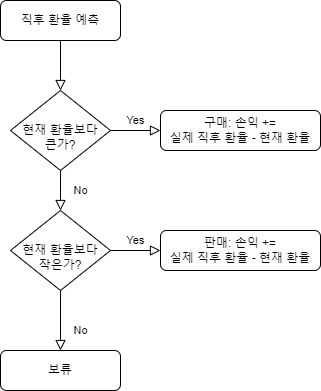

The diagram above was exported from draw.io. Its source (the exported page's mxGraphModel, read from the mxfile embedded in the PNG):
<mxGraphModel dx="904" dy="609" grid="1" gridSize="10" guides="1" tooltips="1" connect="1" arrows="1" fold="1" page="1" pageScale="1" pageWidth="827" pageHeight="1169" math="0" shadow="0">
  <root>
    <mxCell id="WIyWlLk6GJQsqaUBKTNV-0" />
    <mxCell id="WIyWlLk6GJQsqaUBKTNV-1" parent="WIyWlLk6GJQsqaUBKTNV-0" />
    <mxCell id="WIyWlLk6GJQsqaUBKTNV-2" value="" style="rounded=0;html=1;jettySize=auto;orthogonalLoop=1;fontSize=11;endArrow=block;endFill=0;endSize=8;strokeWidth=1;shadow=0;labelBackgroundColor=none;edgeStyle=orthogonalEdgeStyle;" parent="WIyWlLk6GJQsqaUBKTNV-1" source="WIyWlLk6GJQsqaUBKTNV-3" target="WIyWlLk6GJQsqaUBKTNV-6" edge="1">
      <mxGeometry relative="1" as="geometry" />
    </mxCell>
    <mxCell id="WIyWlLk6GJQsqaUBKTNV-3" value="직후 환율 예측" style="rounded=1;whiteSpace=wrap;html=1;fontSize=12;glass=0;strokeWidth=1;shadow=0;" parent="WIyWlLk6GJQsqaUBKTNV-1" vertex="1">
      <mxGeometry x="160" y="80" width="120" height="40" as="geometry" />
    </mxCell>
    <mxCell id="WIyWlLk6GJQsqaUBKTNV-4" value="No" style="rounded=0;html=1;jettySize=auto;orthogonalLoop=1;fontSize=11;endArrow=block;endFill=0;endSize=8;strokeWidth=1;shadow=0;labelBackgroundColor=none;edgeStyle=orthogonalEdgeStyle;" parent="WIyWlLk6GJQsqaUBKTNV-1" source="WIyWlLk6GJQsqaUBKTNV-6" target="WIyWlLk6GJQsqaUBKTNV-10" edge="1">
      <mxGeometry y="20" relative="1" as="geometry">
        <mxPoint as="offset" />
      </mxGeometry>
    </mxCell>
    <mxCell id="WIyWlLk6GJQsqaUBKTNV-5" value="Yes" style="edgeStyle=orthogonalEdgeStyle;rounded=0;html=1;jettySize=auto;orthogonalLoop=1;fontSize=11;endArrow=block;endFill=0;endSize=8;strokeWidth=1;shadow=0;labelBackgroundColor=none;" parent="WIyWlLk6GJQsqaUBKTNV-1" source="WIyWlLk6GJQsqaUBKTNV-6" target="WIyWlLk6GJQsqaUBKTNV-7" edge="1">
      <mxGeometry y="10" relative="1" as="geometry">
        <mxPoint as="offset" />
      </mxGeometry>
    </mxCell>
    <mxCell id="WIyWlLk6GJQsqaUBKTNV-6" value="현재 환율보다 큰가?" style="rhombus;whiteSpace=wrap;html=1;shadow=0;fontFamily=Helvetica;fontSize=12;align=center;strokeWidth=1;spacing=6;spacingTop=13;" parent="WIyWlLk6GJQsqaUBKTNV-1" vertex="1">
      <mxGeometry x="170" y="170" width="100" height="80" as="geometry" />
    </mxCell>
    <mxCell id="WIyWlLk6GJQsqaUBKTNV-7" value="구매: 손익 += &lt;br&gt;실제 직후 환율 - 현재 환율" style="rounded=1;whiteSpace=wrap;html=1;fontSize=12;glass=0;strokeWidth=1;shadow=0;" parent="WIyWlLk6GJQsqaUBKTNV-1" vertex="1">
      <mxGeometry x="320" y="190" width="160" height="40" as="geometry" />
    </mxCell>
    <mxCell id="WIyWlLk6GJQsqaUBKTNV-8" value="No" style="rounded=0;html=1;jettySize=auto;orthogonalLoop=1;fontSize=11;endArrow=block;endFill=0;endSize=8;strokeWidth=1;shadow=0;labelBackgroundColor=none;edgeStyle=orthogonalEdgeStyle;" parent="WIyWlLk6GJQsqaUBKTNV-1" source="WIyWlLk6GJQsqaUBKTNV-10" target="WIyWlLk6GJQsqaUBKTNV-11" edge="1">
      <mxGeometry x="0.3333" y="20" relative="1" as="geometry">
        <mxPoint as="offset" />
      </mxGeometry>
    </mxCell>
    <mxCell id="WIyWlLk6GJQsqaUBKTNV-9" value="Yes" style="edgeStyle=orthogonalEdgeStyle;rounded=0;html=1;jettySize=auto;orthogonalLoop=1;fontSize=11;endArrow=block;endFill=0;endSize=8;strokeWidth=1;shadow=0;labelBackgroundColor=none;" parent="WIyWlLk6GJQsqaUBKTNV-1" source="WIyWlLk6GJQsqaUBKTNV-10" target="WIyWlLk6GJQsqaUBKTNV-12" edge="1">
      <mxGeometry y="10" relative="1" as="geometry">
        <mxPoint as="offset" />
      </mxGeometry>
    </mxCell>
    <mxCell id="WIyWlLk6GJQsqaUBKTNV-10" value="현재 환율보다 작은가?" style="rhombus;whiteSpace=wrap;html=1;shadow=0;fontFamily=Helvetica;fontSize=12;align=center;strokeWidth=1;spacing=6;spacingTop=13;" parent="WIyWlLk6GJQsqaUBKTNV-1" vertex="1">
      <mxGeometry x="170" y="290" width="100" height="80" as="geometry" />
    </mxCell>
    <mxCell id="WIyWlLk6GJQsqaUBKTNV-11" value="보류" style="rounded=1;whiteSpace=wrap;html=1;fontSize=12;glass=0;strokeWidth=1;shadow=0;" parent="WIyWlLk6GJQsqaUBKTNV-1" vertex="1">
      <mxGeometry x="160" y="430" width="120" height="40" as="geometry" />
    </mxCell>
    <mxCell id="WIyWlLk6GJQsqaUBKTNV-12" value="판매: 손익 +=&lt;br style=&quot;border-color: var(--border-color);&quot;&gt;실제 직후 환율 - 현재 환율" style="rounded=1;whiteSpace=wrap;html=1;fontSize=12;glass=0;strokeWidth=1;shadow=0;" parent="WIyWlLk6GJQsqaUBKTNV-1" vertex="1">
      <mxGeometry x="320" y="310" width="160" height="40" as="geometry" />
    </mxCell>
  </root>
</mxGraphModel>